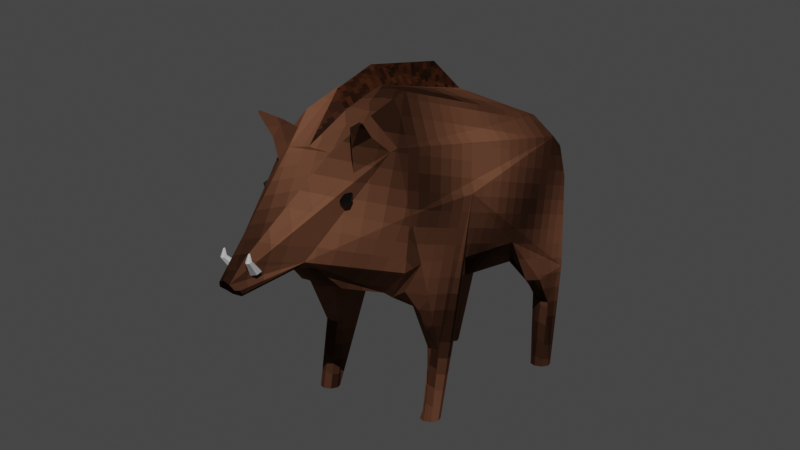 # Source: Boar.blend  (saved by Blender 2.92.15; exported with 4.5.12 LTS)
import bpy
from mathutils import Matrix  # noqa: F401  (used for matrix-valued properties, if any)

bpy.ops.wm.read_factory_settings(use_empty=True)
scene = bpy.context.scene
scene.name = 'Scene'

# ---- collections
col_collection = bpy.data.collections.new('Collection'); scene.collection.children.link(col_collection)

# ---- materials (node trees are filled in below, after node groups)
mat_skin = bpy.data.materials.new('Skin')
mat_up_hair = bpy.data.materials.new('Up_Hair')
mat_eyes = bpy.data.materials.new('Eyes')
mat_teeth = bpy.data.materials.new('Teeth')

# ---- material node trees
mat_skin.use_nodes = True; mat_skin.node_tree.nodes.clear()
_N = mat_skin.node_tree.nodes; _L = mat_skin.node_tree.links
n0 = _N.new('ShaderNodeOutputMaterial'); n0.name = 'Material Output'; n0.location = (491, 300)
n1 = _N.new('ShaderNodeValue'); n1.name = 'Value'; n1.location = (-1081, -33)
n1.outputs[0].default_value = 50.0
n2 = _N.new('ShaderNodeMath'); n2.name = 'Math'; n2.location = (-853, 56)
n2.operation = 'DIVIDE'
n2.inputs[0].default_value = 1.0
n2.inputs[2].default_value = 0.0
n3 = _N.new('ShaderNodeTexCoord'); n3.name = 'Texture Coordinate'; n3.location = (-1083, 242)
n4 = _N.new('ShaderNodeVectorMath'); n4.name = 'Vector Math'; n4.location = (-617, 243)
n4.operation = 'SNAP'
n5 = _N.new('ShaderNodeTexNoise'); n5.name = 'Noise Texture'; n5.location = (-339, 165)
n5.inputs[2].default_value = 6.8
n5.inputs[4].default_value = 0.0
n6 = _N.new('ShaderNodeBsdfPrincipled'); n6.name = 'Principled BSDF'; n6.location = (201, 300)
n6.distribution = 'GGX'
n6.subsurface_method = 'RANDOM_WALK_SKIN'
n6.inputs[2].default_value = 0.5727
n6.inputs[3].default_value = 1.45
n6.inputs[13].default_value = 0.0
n6.inputs[27].default_value = (0.0, 0.0, 0.0, 1.0)
n6.inputs[28].default_value = 1.0
n7 = _N.new('ShaderNodeValToRGB'); n7.name = 'ColorRamp'; n7.location = (-119, 168)
while len(n7.color_ramp.elements) > 1: n7.color_ramp.elements.remove(n7.color_ramp.elements[-1])
n7.color_ramp.elements[0].position = 0.3182; n7.color_ramp.elements[0].color = (0.02643, 0.01159, 0.006257, 1.0)
_e = n7.color_ramp.elements.new(0.7318); _e.color = (0.2132, 0.09055, 0.05159, 1.0)
_L.new(n6.outputs[0], n0.inputs[0])
_L.new(n1.outputs[0], n2.inputs[1])
_L.new(n4.outputs[0], n5.inputs[0])
_L.new(n2.outputs[0], n4.inputs[1])
_L.new(n3.outputs[2], n4.inputs[0])
_L.new(n5.outputs[0], n7.inputs[0])
_L.new(n7.outputs[0], n6.inputs[0])
n0.is_active_output = True
mat_up_hair.use_nodes = True; mat_up_hair.node_tree.nodes.clear()
_N = mat_up_hair.node_tree.nodes; _L = mat_up_hair.node_tree.links
n0 = _N.new('ShaderNodeBsdfPrincipled'); n0.name = 'Principled BSDF'; n0.location = (10, 300)
n0.distribution = 'GGX'
n0.subsurface_method = 'RANDOM_WALK_SKIN'
n0.inputs[2].default_value = 0.5727
n0.inputs[3].default_value = 1.45
n0.inputs[13].default_value = 0.04545
n0.inputs[27].default_value = (0.0, 0.0, 0.0, 1.0)
n0.inputs[28].default_value = 1.0
n1 = _N.new('ShaderNodeMapping'); n1.name = 'Mapping'; n1.location = (-379, 217)
n2 = _N.new('ShaderNodeOutputMaterial'); n2.name = 'Material Output'; n2.location = (300, 300)
n3 = _N.new('ShaderNodeTexBrick'); n3.name = 'Brick Texture'; n3.location = (-221, 220)
n3.inputs[1].default_value = (0.06588, 0.0202, 0.007211, 1.0)
n3.inputs[2].default_value = (0.01558, 0.005963, 0.002801, 1.0)
n3.inputs[4].default_value = 9.3
n3.inputs[5].default_value = 0.0
n3.inputs[8].default_value = 0.25
n4 = _N.new('ShaderNodeTexCoord'); n4.name = 'Texture Coordinate'; n4.location = (-541, 142)
_L.new(n0.outputs[0], n2.inputs[0])
_L.new(n1.outputs[0], n3.inputs[0])
_L.new(n3.outputs[0], n0.inputs[0])
_L.new(n4.outputs[2], n1.inputs[0])
n2.is_active_output = True
mat_eyes.use_nodes = True; mat_eyes.node_tree.nodes.clear()
_N = mat_eyes.node_tree.nodes; _L = mat_eyes.node_tree.links
n0 = _N.new('ShaderNodeBsdfPrincipled'); n0.name = 'Principled BSDF'; n0.location = (10, 300)
n0.distribution = 'GGX'
n0.subsurface_method = 'RANDOM_WALK_SKIN'
n0.inputs[0].default_value = (0.0, 0.0, 0.0, 1.0)
n0.inputs[2].default_value = 0.0
n0.inputs[3].default_value = 1.45
n0.inputs[13].default_value = 1.0
n0.inputs[27].default_value = (0.0, 0.0, 0.0, 1.0)
n0.inputs[28].default_value = 1.0
n1 = _N.new('ShaderNodeOutputMaterial'); n1.name = 'Material Output'; n1.location = (300, 300)
_L.new(n0.outputs[0], n1.inputs[0])
n1.is_active_output = True
mat_teeth.use_nodes = True; mat_teeth.node_tree.nodes.clear()
_N = mat_teeth.node_tree.nodes; _L = mat_teeth.node_tree.links
n0 = _N.new('ShaderNodeBsdfPrincipled'); n0.name = 'Principled BSDF'; n0.location = (10, 300)
n0.distribution = 'GGX'
n0.subsurface_method = 'RANDOM_WALK_SKIN'
n0.inputs[3].default_value = 1.45
n0.inputs[27].default_value = (0.0, 0.0, 0.0, 1.0)
n0.inputs[28].default_value = 1.0
n1 = _N.new('ShaderNodeOutputMaterial'); n1.name = 'Material Output'; n1.location = (300, 300)
_L.new(n0.outputs[0], n1.inputs[0])
n1.is_active_output = True

# ---- world
world_world = bpy.data.worlds.new('World'); scene.world = world_world
world_world.use_nodes = True; world_world.node_tree.nodes.clear()
_N = world_world.node_tree.nodes; _L = world_world.node_tree.links
n0 = _N.new('ShaderNodeOutputWorld'); n0.name = 'World Output'; n0.location = (300, 300)
n1 = _N.new('ShaderNodeBackground'); n1.name = 'Background'; n1.location = (10, 300)
n1.inputs[0].default_value = (0.05088, 0.05088, 0.05088, 1.0)
_L.new(n1.outputs[0], n0.inputs[0])
n0.is_active_output = True
world_world.color = (0.05088, 0.05088, 0.05088)
world_world.use_sun_shadow = False
world_world.sun_shadow_jitter_overblur = 0.0

# ---- cameras
cam_camera = bpy.data.cameras.new('Camera')

# ---- lights
light_sun = bpy.data.lights.new('Sun', 'SUN')
light_sun.transmission_factor = 0.0
light_sun.energy = 2.0
light_sun.shadow_soft_size = 0.125

# ---- meshes
me_cube = bpy.data.meshes.new('Cube')
me_cube.from_pydata([(-0.7086, -0.8571, -0.4568), (-0.7086, -0.7428, 0.3281), (0.0, -0.8212, -0.5772), (0.0, 4.332, -0.4899), (-0.1113, 4.284, -0.5875), (-0.1226, 4.189, -0.6467), (0.0, -0.01699, -1.006), (-0.7567, -0.7943, -0.07426), (-0.4615, -0.8078, 0.426), (-0.4792, 2.094, 1.251), (-0.07665, 4.319, -0.5258), (-0.1479, 4.102, -0.3796), (-0.0708, 4.154, -0.685), (-0.1416, 4.236, -0.5944), (-0.8243, 2.481, -0.6629), (-0.8243, 2.606, 0.7199), (-0.8184, 0.4449, -0.7053), (0.0, 0.4741, 1.119), (-0.479, 0.9288, -1.081), (-0.8333, 1.417, -0.6973), (-0.7736, -0.4777, 0.4843), (-0.2695, 3.449, -0.4376), (-0.3048, 3.084, 0.6786), (-0.3048, 2.933, -0.8313), (-0.5026, 1.398, -1.05), (-0.4974, 2.453, -0.9539), (-0.1542, 3.438, -0.5187), (-0.474, 2.634, 1.034), (-0.4699, -0.4819, 0.7291), (-0.9583, 1.459, 0.07309), (-0.08925, 4.122, -0.2986), (-0.5916, 0.1715, -1.044), (-0.2677, -0.2737, -1.074), (-0.948, 2.544, 0.007158), (-0.7086, -0.8571, -1.269), (-0.7567, -0.7943, -1.269), (-0.522, -0.6848, -1.269), (-0.8011, 0.1004, -1.269), (-0.918, -0.02903, -1.269), (-0.6495, -0.08615, -1.269), (-0.5304, -0.4821, -1.269), (-0.7467, -0.3282, -1.657), (-0.8394, -0.3599, -1.657), (-0.6587, -0.3713, -1.657), (-0.7629, -0.489, -2.51), (-0.8508, -0.4459, -2.51), (-0.6702, -0.4573, -2.51), (-0.7467, -0.2335, -2.51), (-0.8394, -0.2652, -2.51), (-0.6587, -0.2766, -2.51), (-0.8825, -0.3532, -2.51), (-0.627, -0.3693, -2.51), (-0.8243, 2.227, -1.17), (-0.6107, 2.089, -1.17), (-1.009, 2.43, -0.5377), (-0.8243, 2.481, -0.8727), (-0.8333, 1.417, -0.8899), (-0.5423, 2.366, -1.018), (-0.5475, 1.493, -1.066), (-0.9179, 1.998, -2.507), (-0.6765, 1.859, -1.664), (-0.794, 1.982, -1.664), (-0.7096, 1.945, -1.664), (-0.8803, 1.949, -1.664), (-0.794, 1.982, -2.286), (-0.7096, 1.945, -2.286), (-0.6765, 1.992, -2.507), (-0.794, 2.115, -2.507), (-0.8003, 1.874, -2.507), (-0.7141, 1.907, -2.507), (-0.7096, 2.078, -2.507), (-0.8847, 1.912, -2.507), (-0.8803, 2.082, -2.507), (0.0, -0.9181, 0.1529), (0.0, -0.9181, -0.3098), (0.0, -1.131, -0.3418), (0.0, -0.9819, -0.3437), (-0.09563, -0.9181, -0.1367), (-0.1016, -0.9181, -0.0307), (-0.05675, -1.089, -0.3423), (-0.0592, -1.025, -0.3431), (0.0, -1.055, -1.409), (0.0, -1.089, -1.408), (-0.01296, -1.065, -1.408), (-0.01228, -1.079, -1.408), (-0.05745, -1.1, -1.307), (0.0, -1.137, -1.306), (-0.122, 2.096, 1.29), (-0.2327, 3.246, -0.5512), (-0.7532, 3.108, 1.011), (-0.3894, 2.859, 0.8563), (-0.7403, 3.098, 1.039), (-0.5613, 2.998, 0.484), (-0.7822, 2.669, 0.6821), (-0.7698, 3.084, 1.026), (-0.7057, 2.876, 0.8541), (-0.587, 3.053, 0.7476), (-0.4945, 2.978, 0.9477), (0.7086, -0.8571, -0.4568), (0.7086, -0.7428, 0.3281), (0.1113, 4.284, -0.5875), (0.1226, 4.189, -0.6467), (0.7567, -0.7943, -0.07426), (0.4792, 2.094, 1.251), (0.07665, 4.319, -0.5258), (0.1479, 4.102, -0.3796), (0.0708, 4.154, -0.685), (0.1416, 4.236, -0.5944), (0.8243, 2.481, -0.6629), (0.8243, 2.606, 0.7199), (0.8184, 0.4449, -0.7053), (0.479, 0.9288, -1.081), (0.8333, 1.417, -0.6973), (0.7736, -0.4777, 0.4843), (0.2695, 3.449, -0.4376), (0.3048, 3.084, 0.6786), (0.3048, 2.933, -0.8313), (0.5026, 1.398, -1.05), (0.4974, 2.453, -0.9539), (0.1542, 3.438, -0.5187), (0.474, 2.634, 1.034), (0.4699, -0.4819, 0.7291), (0.9583, 1.459, 0.07309), (0.08925, 4.122, -0.2986), (0.5916, 0.1715, -1.044), (0.2677, -0.2737, -1.074), (0.948, 2.544, 0.007158), (0.7086, -0.8571, -1.269), (0.7567, -0.7943, -1.269), (0.522, -0.6848, -1.269), (0.8011, 0.1004, -1.269), (0.918, -0.02903, -1.269), (0.6495, -0.08615, -1.269), (0.5304, -0.4821, -1.269), (0.7467, -0.3282, -1.657), (0.8394, -0.3599, -1.657), (0.6587, -0.3713, -1.657), (0.7629, -0.489, -2.51), (0.8508, -0.4459, -2.51), (0.6702, -0.4573, -2.51), (0.7467, -0.2335, -2.51), (0.8394, -0.2652, -2.51), (0.6587, -0.2766, -2.51), (0.8825, -0.3532, -2.51), (0.627, -0.3693, -2.51), (0.8243, 2.227, -1.17), (0.6107, 2.089, -1.17), (1.009, 2.43, -0.5377), (0.8243, 2.481, -0.8727), (0.8333, 1.417, -0.8899), (0.5423, 2.366, -1.018), (0.5475, 1.493, -1.066), (0.9179, 1.998, -2.507), (0.6765, 1.859, -1.664), (0.794, 1.982, -1.664), (0.7096, 1.945, -1.664), (0.8803, 1.949, -1.664), (0.6765, 1.992, -2.507), (0.794, 2.115, -2.507), (0.8003, 1.874, -2.507), (0.7141, 1.907, -2.507), (0.7096, 2.078, -2.507), (0.8847, 1.912, -2.507), (0.8803, 2.082, -2.507), (0.09563, -0.9181, -0.1367), (0.1016, -0.9181, -0.0307), (0.05675, -1.089, -0.3423), (0.0592, -1.025, -0.3431), (0.01296, -1.065, -1.408), (0.01228, -1.079, -1.408), (0.05745, -1.1, -1.307), (0.1194, 2.636, 1.069), (0.2327, 3.246, -0.5512), (0.7532, 3.108, 1.011), (0.3894, 2.859, 0.8563), (0.7403, 3.098, 1.039), (0.5613, 2.998, 0.484), (0.7822, 2.669, 0.6821), (0.7698, 3.084, 1.026), (0.7057, 2.876, 0.8541), (0.587, 3.053, 0.7476), (0.4945, 2.978, 0.9477), (0.0, 2.098, 1.513), (0.0, 0.9744, 1.48), (0.0, 3.087, 0.7118), (0.0, 2.638, 1.289), (-0.1194, 2.636, 1.069), (0.122, 2.096, 1.29), (-0.5043, 3.071, 0.1993), (-0.4537, 3.097, 0.272), (-0.5253, 3.026, 0.277), (-0.5924, 3.044, 0.2038), (-0.5623, 3.126, 0.1535), (-0.4766, 3.159, 0.1957), (-0.5105, 3.086, 0.3214), (-0.5963, 3.053, 0.2792), (-0.6192, 3.115, 0.2029), (-0.5476, 3.186, 0.1979), (-0.4805, 3.168, 0.2712), (-0.5686, 3.141, 0.2756), (0.5821, 3.08, 0.1828), (0.505, 3.075, 0.2334), (0.5857, 3.017, 0.25), (0.6672, 3.065, 0.2155), (0.6368, 3.154, 0.1776), (0.5366, 3.16, 0.1886), (0.5425, 3.058, 0.2973), (0.6427, 3.052, 0.2863), (0.6743, 3.137, 0.2415), (0.5936, 3.195, 0.2249), (0.5121, 3.146, 0.2594), (0.5972, 3.132, 0.2921), (-0.1324, 4.086, -0.4716), (-0.1933, 4.052, -0.4603), (-0.1933, 3.986, -0.4377), (-0.1324, 3.952, -0.4264), (-0.07138, 3.986, -0.4377), (-0.07138, 4.052, -0.4603), (-0.1883, 4.189, -0.318), (-0.2198, 4.171, -0.3135), (-0.2198, 4.137, -0.3018), (-0.1883, 4.12, -0.2946), (-0.1568, 4.137, -0.2991), (-0.1568, 4.172, -0.3108), (-0.1883, 4.153, -0.2285), (-0.1972, 4.148, -0.2269), (-0.1972, 4.138, -0.2236), (-0.1883, 4.133, -0.2219), (-0.1794, 4.138, -0.2236), (-0.1794, 4.148, -0.2269), (0.1324, 4.086, -0.4716), (0.1933, 4.052, -0.4603), (0.1933, 3.986, -0.4377), (0.1324, 3.952, -0.4264), (0.07138, 3.986, -0.4377), (0.07138, 4.052, -0.4603), (0.1883, 4.189, -0.318), (0.2198, 4.171, -0.3135), (0.2198, 4.137, -0.3018), (0.1883, 4.12, -0.2946), (0.1568, 4.137, -0.2991), (0.1568, 4.172, -0.3108), (0.1883, 4.153, -0.2285), (0.1972, 4.148, -0.2269), (0.1972, 4.138, -0.2236), (0.1883, 4.133, -0.2219), (0.1794, 4.138, -0.2236), (0.1794, 4.148, -0.2269)], [], [(134, 140, 142, 136), (124, 111, 117, 112, 110), (55, 57, 53, 52), (150, 151, 117, 118), (28, 20, 1, 8), (10, 3, 104, 100, 107, 101, 106, 12, 5, 13, 4), (75, 86, 170, 166, 165, 73), (8, 99, 113, 121, 28), (77, 74, 76, 80), (91, 89, 94), (31, 32, 40, 39, 43, 41, 37, 16), (174, 181, 175, 173, 180, 176), (38, 37, 41, 42), (38, 42, 48, 50, 45, 35, 34, 0, 7, 1, 20, 15, 33, 54, 63, 72, 59, 71, 29, 19, 16, 37), (34, 44, 46, 36, 2, 129, 98, 102, 165, 164, 74, 77, 78, 7, 0), (29, 71, 68, 56, 58, 24, 19), (135, 141, 140, 134), (35, 45, 44, 34), (22, 30, 11, 92, 90), (107, 100, 104, 123, 105, 176, 180, 179, 177, 109, 126, 108, 114, 101), (135, 131, 130, 110, 112, 122, 162, 152, 163, 156, 147, 126, 109, 113, 99, 102, 98, 127, 128, 138, 143, 141), (32, 6, 2, 36, 40), (149, 159, 162, 122, 112, 117, 151), (64, 65, 70, 67), (161, 157, 153, 155), (56, 68, 69, 58), (26, 12, 106, 119, 172, 88), (27, 15, 20, 28, 9), (167, 168, 81, 76), (176, 105, 123, 115, 174), (86, 85, 84, 82), (156, 163, 158, 154), (14, 21, 26, 88, 23, 25), (90, 93, 15, 27), (96, 95, 94, 89), (177, 179, 178, 175, 181, 174), (156, 154, 145, 148, 147), (129, 139, 137, 127, 98), (120, 103, 121, 113, 109), (148, 145, 146, 150), (52, 61, 63, 54, 55), (88, 172, 116, 23), (140, 141, 143, 138, 137, 139, 144, 142), (5, 12, 26, 21), (133, 144, 139, 129), (118, 117, 111, 124, 125, 6, 32, 31, 18, 24, 25, 23, 116), (124, 110, 130, 134, 136, 132, 133, 125), (164, 167, 76, 74), (31, 16, 19, 24, 18), (175, 178, 173), (40, 51, 49, 43, 39), (131, 135, 134, 130), (62, 65, 64, 61, 52, 53), (43, 49, 47, 41), (36, 46, 51, 40), (58, 69, 66, 60, 62, 53, 57), (127, 137, 138, 128), (50, 48, 47, 49, 51, 46, 44, 45), (119, 106, 101, 114), (6, 125, 133, 129, 2), (24, 58, 57, 25), (81, 83, 80, 76), (14, 25, 57, 55, 54, 33), (60, 66, 70, 65, 62), (63, 61, 64, 67, 72), (151, 160, 159, 149), (157, 161, 158, 163, 152, 162, 159, 160), (59, 72, 67, 70, 66, 69, 68, 71), (8, 1, 7, 78, 73, 165, 102, 99), (146, 155, 153, 157, 160, 151, 150), (41, 47, 48, 42), (79, 85, 86, 75, 73, 78), (166, 170, 169, 168, 167, 164, 165), (80, 83, 84, 85, 79, 78, 77), (86, 82, 169, 170), (136, 142, 144, 133, 132), (121, 103, 187, 17, 87, 9, 28), (123, 104, 3, 10, 30, 22, 90, 27, 9, 87, 186, 184, 171, 187, 103, 120, 174, 115), (148, 150, 118, 108, 126, 147), (11, 30, 10, 4, 13, 5, 21, 14, 33, 15, 93, 95, 96, 92), (108, 118, 116, 172, 119, 114), (174, 120, 109, 177), (180, 173, 178, 179), (93, 90, 97, 91, 94, 95), (90, 92, 96, 89, 91, 97), (81, 168, 169, 82, 84, 83), (154, 155, 146, 145), (158, 161, 155, 154), (183, 17, 187, 182), (186, 185, 184), (17, 183, 182, 87), (171, 184, 185), (87, 182, 185, 186), (182, 187, 171, 185), (188, 189, 190), (189, 188, 193), (188, 190, 191), (188, 191, 192), (188, 192, 193), (189, 193, 198), (190, 189, 194), (191, 190, 195), (192, 191, 196), (193, 192, 197), (189, 198, 194), (190, 194, 195), (191, 195, 196), (192, 196, 197), (193, 197, 198), (194, 198, 199), (195, 194, 199), (196, 195, 199), (197, 196, 199), (198, 197, 199), (200, 202, 201), (201, 205, 200), (200, 203, 202), (200, 204, 203), (200, 205, 204), (201, 210, 205), (202, 206, 201), (203, 207, 202), (204, 208, 203), (205, 209, 204), (201, 206, 210), (202, 207, 206), (203, 208, 207), (204, 209, 208), (205, 210, 209), (206, 211, 210), (207, 211, 206), (208, 211, 207), (209, 211, 208), (210, 211, 209), (234, 240, 246, 247, 241, 235), (212, 218, 223, 217), (213, 219, 218, 212), (233, 239, 240, 234), (230, 236, 237, 231), (235, 241, 236, 230), (223, 218, 224, 229), (221, 222, 228, 227), (232, 238, 244, 245, 239, 233), (218, 219, 225, 224), (225, 226, 227, 228, 229, 224), (213, 212, 217, 216, 215, 214), (216, 222, 221, 215), (237, 243, 244, 238, 232, 231), (215, 221, 227, 226, 220, 214), (220, 226, 225, 219, 213, 214), (241, 247, 242, 236), (239, 245, 246, 240), (217, 223, 229, 228, 222, 216), (236, 242, 243, 237), (243, 242, 247, 246, 245, 244), (231, 232, 233, 234, 235, 230)])
me_cube.polygons.foreach_set('material_index', [0, 0, 0, 0, 0, 0, 0, 0, 0, 0, 0, 0, 0, 0, 0, 0, 0, 0, 0, 0, 0, 0, 0, 0, 0, 0, 0, 0, 0, 0, 0, 0, 0, 0, 0, 0, 0, 0, 0, 0, 0, 0, 0, 0, 0, 0, 0, 0, 0, 0, 0, 0, 0, 0, 0, 0, 0, 0, 0, 0, 0, 0, 0, 0, 0, 0, 0, 0, 0, 0, 0, 0, 0, 0, 0, 0, 0, 0, 0, 0, 0, 0, 0, 0, 0, 0, 0, 0, 1, 1, 1, 1, 1, 1, 2, 2, 2, 2, 2, 2, 2, 2, 2, 2, 2, 2, 2, 2, 2, 2, 2, 2, 2, 2, 2, 2, 2, 2, 2, 2, 2, 2, 2, 2, 2, 2, 2, 2, 2, 2, 2, 2, 2, 2, 3, 3, 3, 3, 3, 3, 3, 3, 3, 3, 3, 3, 3, 3, 3, 3, 3, 3, 3, 3, 3, 3])
_uv = me_cube.uv_layers.new(name='UVMap')
_uv.uv.foreach_set('vector', [0.73, 0.6953, 0.73, 0.6208, 0.7381, 0.6251, 0.7381, 0.6995, 0.5771, 0.4479, 0.556, 0.3688, 0.5496, 0.3198, 0.5895, 0.3142, 0.609, 0.4149, 0.5095, 0.694, 0.5095, 0.7265, 0.4795, 0.7307, 0.4846, 0.704, 0.9677, 0.2158, 0.9538, 0.308, 0.9475, 0.3172, 0.9644, 0.2059, 0.03967, 0.906, 0.007378, 0.8799, 0.01285, 0.862, 0.0388, 0.8722, 0.9347, 4.959e-05, 0.943, 0.0, 0.9509, 0.002587, 0.954, 0.006793, 0.9564, 0.01232, 0.9536, 0.017, 0.9475, 0.01979, 0.9326, 0.01745, 0.9277, 0.01294, 0.9265, 0.007635, 0.9305, 0.003109, 0.08636, 0.7889, 0.08654, 0.686, 0.09288, 0.6861, 0.09264, 0.789, 0.09832, 0.823, 0.08744, 0.8426, 0.0388, 0.8722, 0.1639, 0.862, 0.1723, 0.8799, 0.1399, 0.906, 0.03967, 0.906, 0.5892, 0.5722, 0.5933, 0.5908, 0.5871, 0.5953, 0.5814, 0.5956, 0.3828, 0.5625, 0.3851, 0.5604, 0.3851, 0.5637, 0.8118, 0.4285, 0.8386, 0.4808, 0.8075, 0.4982, 0.8015, 0.4545, 0.7958, 0.4841, 0.7873, 0.4781, 0.7886, 0.4323, 0.7924, 0.3962, 0.6643, 0.5865, 0.6758, 0.5737, 0.6901, 0.5609, 0.6922, 0.5635, 0.6909, 0.5921, 0.6922, 0.6208, 0.7741, 0.444, 0.7886, 0.4323, 0.7873, 0.4781, 0.777, 0.4799, 0.174, 0.08164, 0.1398, 0.04023, 0.04886, 0.03084, 0.05112, 0.02104, 0.05278, 0.01204, 0.1887, 0.005635, 0.1895, 0.0, 0.2742, 0.01821, 0.3132, 0.03243, 0.3535, 0.04759, 0.3648, 0.07725, 0.3247, 0.3991, 0.2529, 0.3746, 0.1991, 0.3496, 0.09068, 0.2771, 0.0, 0.2719, 0.002136, 0.2625, 0.00365, 0.2542, 0.2828, 0.2642, 0.2022, 0.2447, 0.2218, 0.1448, 0.1702, 0.09697, 0.01257, 0.6912, 0.009136, 0.5604, 0.0192, 0.5605, 0.03343, 0.692, 0.08815, 0.7651, 0.1447, 0.692, 0.1635, 0.7778, 0.1689, 0.8189, 0.09832, 0.823, 0.0977, 0.8117, 0.08755, 0.7933, 0.07731, 0.8117, 0.07665, 0.823, 0.007525, 0.8189, 0.01238, 0.7778, 0.2828, 0.2642, 0.00365, 0.2542, 0.003654, 0.2518, 0.1821, 0.2404, 0.1595, 0.2492, 0.1628, 0.2406, 0.2022, 0.2447, 0.7196, 0.6962, 0.7196, 0.6217, 0.73, 0.6208, 0.73, 0.6953, 0.007796, 0.6915, 0.0, 0.5606, 0.009136, 0.5604, 0.01257, 0.6912, 0.3054, 0.4563, 0.1796, 0.545, 0.1721, 0.5401, 0.2893, 0.4387, 0.3295, 0.4357, 0.5332, 0.01093, 0.5325, 0.005441, 0.5379, 0.0, 0.5658, 0.01547, 0.5584, 0.02011, 0.6761, 0.1205, 0.7026, 0.1092, 0.7187, 0.1267, 0.7061, 0.153, 0.7118, 0.1591, 0.6402, 0.1831, 0.5705, 0.203, 0.5675, 0.09066, 0.5285, 0.0168, 0.5271, 0.5198, 0.5614, 0.4778, 0.5574, 0.4629, 0.609, 0.4149, 0.5895, 0.3142, 0.6701, 0.2941, 0.3913, 0.304, 0.3898, 0.2955, 0.3876, 0.2862, 0.4782, 0.2812, 0.5866, 0.2078, 0.6402, 0.1831, 0.7118, 0.1591, 0.7518, 0.4833, 0.7404, 0.5134, 0.7002, 0.5284, 0.6612, 0.5428, 0.5767, 0.5609, 0.5758, 0.5551, 0.4403, 0.5479, 0.4387, 0.5387, 0.4363, 0.529, 0.2062, 0.6272, 0.1814, 0.623, 0.2543, 0.5604, 0.2501, 0.641, 0.229, 0.6456, 0.5694, 0.3185, 0.3911, 0.3068, 0.3913, 0.304, 0.6701, 0.2941, 0.5895, 0.3142, 0.5496, 0.3198, 0.5464, 0.3109, 0.6739, 0.6476, 0.6643, 0.6492, 0.6666, 0.6224, 0.6762, 0.6208, 0.4252, 0.5609, 0.4348, 0.5617, 0.4429, 0.6522, 0.4332, 0.6514, 0.377, 0.5604, 0.377, 0.731, 0.3676, 0.7312, 0.3468, 0.58, 0.9119, 0.09165, 0.9326, 0.01745, 0.9475, 0.01979, 0.9445, 0.09675, 0.9496, 0.1183, 0.9005, 0.1106, 0.3536, 0.415, 0.3247, 0.3991, 0.3648, 0.07725, 0.3876, 0.08754, 0.3876, 0.3643, 0.5999, 0.6745, 0.6104, 0.5611, 0.6117, 0.5612, 0.6054, 0.6747, 0.7863, 0.7325, 0.7807, 0.5774, 0.7894, 0.5794, 0.8183, 0.7304, 0.8195, 0.7622, 0.08654, 0.686, 0.08063, 0.6861, 0.08558, 0.6754, 0.08684, 0.6754, 0.7381, 0.6984, 0.7381, 0.622, 0.7478, 0.6208, 0.7478, 0.6972, 0.1832, 0.3552, 0.181, 0.4695, 0.1717, 0.4685, 0.1731, 0.4467, 0.1512, 0.4069, 0.1504, 0.3515, 0.8963, 0.7342, 0.9303, 0.7219, 0.9366, 0.7276, 0.9142, 0.7599, 0.3159, 0.4499, 0.3318, 0.432, 0.346, 0.4561, 0.3438, 0.4586, 0.7196, 0.666, 0.7052, 0.6514, 0.6844, 0.6504, 0.6844, 0.647, 0.7052, 0.6271, 0.7196, 0.6208, 0.4782, 0.2812, 0.4765, 0.2767, 0.5231, 0.2407, 0.5487, 0.2077, 0.5866, 0.2078, 0.1447, 0.692, 0.1621, 0.5605, 0.1718, 0.5604, 0.1636, 0.6912, 0.1635, 0.7778, 0.7401, 0.1448, 0.7741, 0.1959, 0.7741, 0.4744, 0.7518, 0.4833, 0.7118, 0.1591, 0.7223, 0.5976, 0.6974, 0.5876, 0.6922, 0.5609, 0.7223, 0.5652, 0.1357, 0.3177, 0.08917, 0.282, 0.09068, 0.2771, 0.1991, 0.3496, 0.1613, 0.3505, 0.9005, 0.1106, 0.9496, 0.1183, 0.952, 0.1523, 0.8877, 0.1422, 0.5095, 0.7119, 0.5095, 0.7014, 0.5169, 0.694, 0.5274, 0.694, 0.5348, 0.7014, 0.5348, 0.7119, 0.5274, 0.7193, 0.5169, 0.7193, 0.9277, 0.01294, 0.9326, 0.01745, 0.9119, 0.09165, 0.8999, 0.08871, 0.5234, 0.694, 0.5089, 0.5613, 0.5173, 0.5609, 0.5448, 0.6937, 0.9644, 0.2059, 0.9475, 0.3172, 0.9373, 0.3663, 0.9366, 0.4481, 0.8951, 0.4896, 0.8711, 0.4582, 0.8386, 0.4808, 0.8118, 0.4285, 0.8362, 0.3504, 0.8415, 0.3006, 0.8595, 0.1895, 0.8877, 0.1422, 0.952, 0.1523, 0.9366, 0.4481, 0.965, 0.4233, 0.9575, 0.4588, 0.9448, 0.5028, 0.9348, 0.5059, 0.9385, 0.476, 0.9194, 0.5158, 0.8951, 0.4896, 0.6079, 0.6981, 0.5999, 0.6745, 0.6054, 0.6747, 0.6117, 0.6792, 0.1901, 0.1129, 0.2218, 0.1448, 0.2022, 0.2447, 0.1628, 0.2406, 0.1692, 0.192, 0.377, 0.5623, 0.3799, 0.5604, 0.3799, 0.5639, 0.229, 0.6456, 0.2457, 0.7781, 0.2358, 0.7805, 0.2252, 0.6898, 0.1866, 0.6559, 0.9677, 0.4744, 0.954, 0.5077, 0.9448, 0.5028, 0.9575, 0.4588, 0.3001, 0.6507, 0.2957, 0.5846, 0.3009, 0.5836, 0.3053, 0.6498, 0.335, 0.7005, 0.3174, 0.7032, 0.6595, 0.655, 0.6595, 0.7295, 0.6494, 0.7312, 0.6494, 0.6568, 0.2501, 0.641, 0.2543, 0.7765, 0.2457, 0.7781, 0.229, 0.6456, 0.2543, 0.7183, 0.2903, 0.5613, 0.2987, 0.5612, 0.2905, 0.6515, 0.3001, 0.6507, 0.3174, 0.7032, 0.3468, 0.7183, 0.1636, 0.6912, 0.1718, 0.5604, 0.1814, 0.5606, 0.1691, 0.6915, 0.619, 0.7219, 0.6117, 0.7145, 0.6117, 0.704, 0.6191, 0.6966, 0.6295, 0.6966, 0.6369, 0.704, 0.6369, 0.7145, 0.6295, 0.7219, 0.9445, 0.09675, 0.9475, 0.01979, 0.9536, 0.017, 0.9568, 0.09764, 0.8711, 0.4582, 0.8951, 0.4896, 0.9194, 0.5158, 0.9151, 0.537, 0.8577, 0.5434, 0.8415, 0.3006, 0.8383, 0.2899, 0.8533, 0.1979, 0.8595, 0.1895, 0.5933, 0.709, 0.592, 0.709, 0.5814, 0.5956, 0.5871, 0.5953, 0.6493, 0.612, 0.6643, 0.6532, 0.6632, 0.6506, 0.6405, 0.6262, 0.6431, 0.5884, 0.6643, 0.5609, 0.2905, 0.6515, 0.2987, 0.5612, 0.3082, 0.5604, 0.2957, 0.5846, 0.3001, 0.6507, 0.6844, 0.7006, 0.6762, 0.6972, 0.6739, 0.6476, 0.6762, 0.6208, 0.6844, 0.6242, 0.5448, 0.7129, 0.5657, 0.5611, 0.5748, 0.5609, 0.5748, 0.7314, 0.6775, 0.7244, 0.6676, 0.7244, 0.6606, 0.7174, 0.6606, 0.7076, 0.6676, 0.7006, 0.6775, 0.7006, 0.6844, 0.7076, 0.6844, 0.7174, 0.5948, 0.7331, 0.5878, 0.7261, 0.5878, 0.7163, 0.5948, 0.7093, 0.6047, 0.7093, 0.6117, 0.7163, 0.6117, 0.7261, 0.6047, 0.7331, 0.0388, 0.8722, 0.01285, 0.862, 0.007525, 0.8189, 0.07665, 0.823, 0.08744, 0.8426, 0.09832, 0.823, 0.1689, 0.8189, 0.1639, 0.862, 0.4165, 0.7038, 0.4332, 0.6514, 0.4429, 0.6522, 0.4348, 0.5617, 0.443, 0.5619, 0.4795, 0.7187, 0.3876, 0.7187, 0.6494, 0.6568, 0.6494, 0.7312, 0.6405, 0.7277, 0.6405, 0.6532, 0.08054, 0.789, 0.08063, 0.6861, 0.08654, 0.686, 0.08636, 0.7889, 0.08744, 0.8426, 0.07665, 0.823, 0.5933, 0.6737, 0.6047, 0.5716, 0.6089, 0.5609, 0.6104, 0.5611, 0.5999, 0.6745, 0.6079, 0.6981, 0.6064, 0.7093, 0.5814, 0.5956, 0.592, 0.709, 0.5905, 0.7092, 0.5862, 0.6986, 0.5748, 0.5964, 0.5877, 0.5609, 0.5892, 0.5722, 0.08654, 0.686, 0.08684, 0.6754, 0.0882, 0.6754, 0.09288, 0.6861, 0.509, 0.6521, 0.4985, 0.5613, 0.5089, 0.5613, 0.5234, 0.694, 0.4795, 0.694, 0.844, 1.0, 0.8348, 0.8485, 0.8715, 0.8382, 0.8949, 0.9403, 0.8956, 0.8294, 0.9293, 0.814, 0.9366, 0.9662, 0.7894, 0.5794, 0.7795, 0.5489, 0.7884, 0.5477, 0.7946, 0.5434, 0.807, 0.573, 0.8784, 0.7085, 0.8963, 0.7342, 0.9142, 0.7599, 0.9293, 0.814, 0.8956, 0.8294, 0.8806, 0.7749, 0.8497, 0.7215, 0.857, 0.7835, 0.8715, 0.8382, 0.8348, 0.8485, 0.8207, 0.794, 0.8195, 0.7622, 0.8183, 0.7304, 0.6128, 0.5791, 0.6349, 0.565, 0.6405, 0.5609, 0.6225, 0.5928, 0.6405, 0.6374, 0.6117, 0.6129, 0.1721, 0.5401, 0.1796, 0.545, 0.1516, 0.5604, 0.1463, 0.5548, 0.1468, 0.5492, 0.1422, 0.5435, 0.181, 0.4695, 0.1832, 0.3552, 0.2529, 0.3746, 0.3247, 0.3991, 0.319, 0.4055, 0.3318, 0.432, 0.3159, 0.4499, 0.2893, 0.4387, 0.5705, 0.203, 0.5372, 0.2082, 0.5378, 0.1534, 0.5596, 0.1137, 0.558, 0.09208, 0.5675, 0.09066, 0.8195, 0.7622, 0.8207, 0.794, 0.7741, 0.7868, 0.7761, 0.7781, 0.7026, 0.1092, 0.7307, 0.09972, 0.733, 0.1022, 0.7187, 0.1267, 0.718, 0.666, 0.718, 0.7131, 0.7043, 0.7077, 0.6844, 0.6887, 0.6844, 0.6851, 0.7043, 0.6824, 0.6117, 0.6725, 0.6388, 0.6374, 0.6376, 0.666, 0.6388, 0.694, 0.6367, 0.6966, 0.6231, 0.6848, 0.3799, 0.5609, 0.3816, 0.5604, 0.3828, 0.5614, 0.3828, 0.563, 0.3812, 0.5635, 0.3799, 0.5626, 0.4277, 0.6506, 0.4332, 0.6514, 0.4165, 0.7038, 0.3981, 0.7015, 0.7478, 0.6208, 0.7558, 0.6245, 0.7558, 0.7009, 0.7478, 0.6972, 0.2962, 0.1652, 0.4486, 0.0, 0.3189, 0.5951, 0.2243, 0.583, 0.1416, 0.1904, 0.04861, 0.2023, 0.2243, 0.0, 0.2243, 1.0, 0.07192, 0.8348, 0.0, 0.417, 0.09463, 0.4049, 0.3659, 0.8096, 0.4486, 1.0, 0.2729, 0.7977, 0.09463, 0.4049, 0.0, 0.417, 0.04861, 0.2023, 0.1416, 0.1904, 0.2243, 0.583, 0.3189, 0.5951, 0.3659, 0.8096, 0.2729, 0.7977, 0.1818, 0.0, 0.2727, 0.1575, 0.09091, 0.1575, 0.2727, 0.1575, 0.3636, 0.0, 0.4545, 0.1575, 0.9091, 0.0, 1.0, 0.1575, 0.8182, 0.1575, 0.7273, 0.0, 0.8182, 0.1575, 0.6364, 0.1575, 0.5455, 0.0, 0.6364, 0.1575, 0.4545, 0.1575, 0.2727, 0.1575, 0.4545, 0.1575, 0.3636, 0.3149, 0.09091, 0.1575, 0.2727, 0.1575, 0.1818, 0.3149, 0.8182, 0.1575, 1.0, 0.1575, 0.9091, 0.3149, 0.6364, 0.1575, 0.8182, 0.1575, 0.7273, 0.3149, 0.4545, 0.1575, 0.6364, 0.1575, 0.5455, 0.3149, 0.2727, 0.1575, 0.3636, 0.3149, 0.1818, 0.3149, 0.09091, 0.1575, 0.1818, 0.3149, 0.0, 0.3149, 0.8182, 0.1575, 0.9091, 0.3149, 0.7273, 0.3149, 0.6364, 0.1575, 0.7273, 0.3149, 0.5455, 0.3149, 0.4545, 0.1575, 0.5455, 0.3149, 0.3636, 0.3149, 0.1818, 0.3149, 0.3636, 0.3149, 0.2727, 0.4724, 0.0, 0.3149, 0.1818, 0.3149, 0.09091, 0.4724, 0.7273, 0.3149, 0.9091, 0.3149, 0.8182, 0.4724, 0.5455, 0.3149, 0.7273, 0.3149, 0.6364, 0.4724, 0.3636, 0.3149, 0.5455, 0.3149, 0.4545, 0.4724, 0.1818, 0.0, 0.09091, 0.1575, 0.2727, 0.1575, 0.2727, 0.1575, 0.4545, 0.1575, 0.3636, 0.0, 0.9091, 0.0, 0.8182, 0.1575, 1.0, 0.1575, 0.7273, 0.0, 0.6364, 0.1575, 0.8182, 0.1575, 0.5455, 0.0, 0.4545, 0.1575, 0.6364, 0.1575, 0.2727, 0.1575, 0.3636, 0.3149, 0.4545, 0.1575, 0.09091, 0.1575, 0.1818, 0.3149, 0.2727, 0.1575, 0.8182, 0.1575, 0.9091, 0.3149, 1.0, 0.1575, 0.6364, 0.1575, 0.7273, 0.3149, 0.8182, 0.1575, 0.4545, 0.1575, 0.5455, 0.3149, 0.6364, 0.1575, 0.2727, 0.1575, 0.1818, 0.3149, 0.3636, 0.3149, 0.09091, 0.1575, 0.0, 0.3149, 0.1818, 0.3149, 0.8182, 0.1575, 0.7273, 0.3149, 0.9091, 0.3149, 0.6364, 0.1575, 0.5455, 0.3149, 0.7273, 0.3149, 0.4545, 0.1575, 0.3636, 0.3149, 0.5455, 0.3149, 0.1818, 0.3149, 0.2727, 0.4724, 0.3636, 0.3149, 0.0, 0.3149, 0.09091, 0.4724, 0.1818, 0.3149, 0.7273, 0.3149, 0.8182, 0.4724, 0.9091, 0.3149, 0.5455, 0.3149, 0.6364, 0.4724, 0.7273, 0.3149, 0.3636, 0.3149, 0.4545, 0.4724, 0.5455, 0.3149, 0.0, 0.0, 0.0, 0.0, 0.0, 0.0, 0.0, 0.0, 0.0, 0.0, 0.0, 0.0, 0.0, 0.0, 0.0, 0.0, 0.0, 0.0, 0.0, 0.0, 0.0, 0.0, 0.0, 0.0, 0.0, 0.0, 0.0, 0.0, 0.0, 0.0, 0.0, 0.0, 0.0, 0.0, 0.0, 0.0, 0.0, 0.0, 0.0, 0.0, 0.0, 0.0, 0.0, 0.0, 0.0, 0.0, 0.0, 0.0, 0.0, 0.0, 0.0, 0.0, 0.0, 0.0, 0.0, 0.0, 0.0, 0.0, 0.0, 0.0, 0.0, 0.0, 0.0, 0.0, 0.0, 0.0, 0.0, 0.0, 0.0, 0.0, 0.0, 0.0, 0.0, 0.0, 0.0, 0.0, 0.0, 0.0, 0.0, 0.0, 0.0, 0.0, 0.0, 0.0, 0.0, 0.0, 0.0, 0.0, 0.0, 0.0, 0.0, 0.0, 0.0, 0.0, 0.0, 0.0, 0.0, 0.0, 0.0, 0.0, 0.0, 0.0, 0.0, 0.0, 0.0, 0.0, 0.0, 0.0, 0.0, 0.0, 0.0, 0.0, 0.0, 0.0, 0.0, 0.0, 0.0, 0.0, 0.0, 0.0, 0.0, 0.0, 0.0, 0.0, 0.0, 0.0, 0.0, 0.0, 0.0, 0.0, 0.0, 0.0, 0.0, 0.0, 0.0, 0.0, 0.0, 0.0, 0.0, 0.0, 0.0, 0.0, 0.0, 0.0, 0.0, 0.0, 0.0, 0.0, 0.0, 0.0, 0.0, 0.0, 0.0, 0.0, 0.0, 0.0, 0.0, 0.0, 0.0, 0.0, 0.0, 0.0, 0.0, 0.0, 0.0, 0.0, 0.0, 0.0, 0.0, 0.0, 0.0, 0.0, 0.0, 0.0, 0.0, 0.0, 0.0, 0.0, 0.0, 0.0, 0.0, 0.0, 0.0, 0.0, 0.0, 0.0, 0.0, 0.0, 0.0, 0.0, 0.0, 0.0, 0.0, 0.0, 0.0, 0.0, 0.0, 0.0, 0.0, 0.0, 0.0, 0.0, 0.0, 0.0, 0.0, 0.0, 0.0, 0.0, 0.0, 0.0, 0.0, 0.0, 0.0, 0.0, 0.0, 0.0])
me_cube.materials.append(mat_skin)
me_cube.materials.append(mat_up_hair)
me_cube.materials.append(mat_eyes)
me_cube.materials.append(mat_teeth)
me_cube.use_remesh_fix_poles = True
me_cube.use_remesh_preserve_attributes = False
me_cube.update()

# ---- objects
ob_cube = bpy.data.objects.new('Cube', me_cube)
ob_sun = bpy.data.objects.new('Sun', light_sun)
ob_camera = bpy.data.objects.new('Camera', cam_camera)

# ---- transforms, parenting, visibility, modifiers, constraints
ob_cube.location = (0.0, 0.0, 2.504)
ob_cube.lineart.crease_threshold = 0.0
ob_sun.location = (0.0, 0.0, 0.0)
ob_sun.rotation_euler = (0.0, -0.7705, -0.7929)
ob_sun.lineart.crease_threshold = 0.0
ob_camera.location = (-8.3, 11.34, 5.102)
ob_camera.rotation_euler = (1.34, -2.888e-07, -2.436)
ob_camera.scale = (1.0, 1.0, 1.0)
ob_camera.lineart.crease_threshold = 0.0

# ---- collection membership
col_collection.objects.link(ob_cube)
col_collection.objects.link(ob_sun)
col_collection.objects.link(ob_camera)

# ---- scene / render settings (as saved in the file)
scene.camera = ob_camera
scene.frame_start = 1; scene.frame_end = 250; scene.frame_set(1)
scene.render.engine = 'CYCLES'
scene.cycles.use_denoising = False
scene.cycles.samples = 128
scene.cycles.sampling_pattern = 'TABULATED_SOBOL'
scene.cycles.use_adaptive_sampling = False
scene.cycles.use_light_tree = False
scene.view_settings.view_transform = 'Filmic'
bpy.context.view_layer.update()
